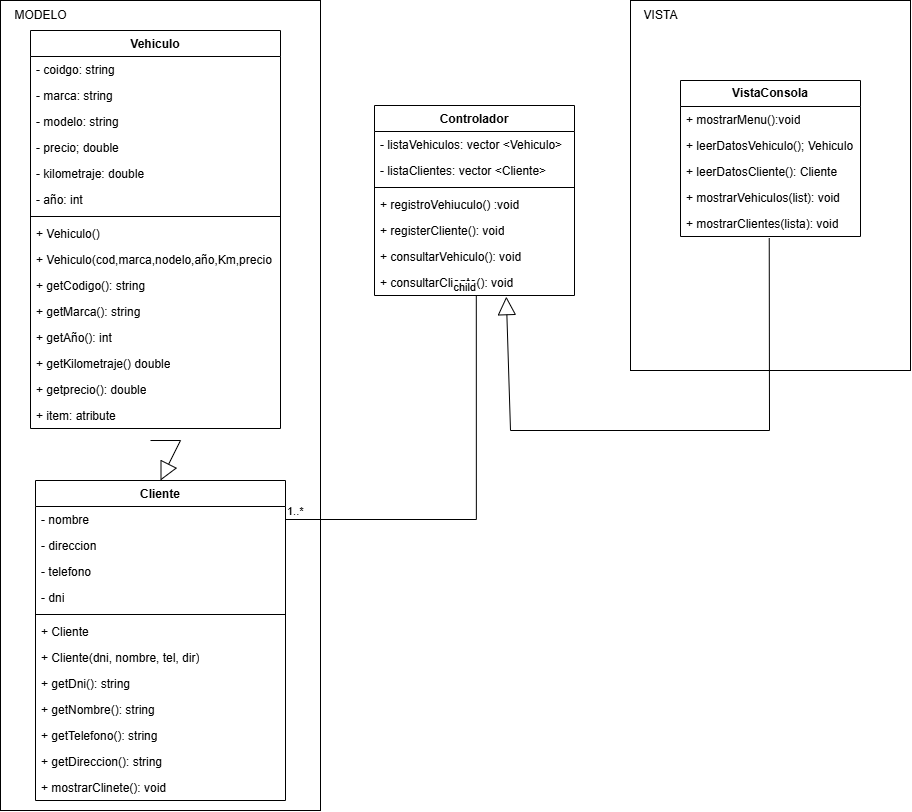

The diagram above was exported from draw.io. Its source (the exported page's mxGraphModel, read from the mxfile embedded in the PNG):
<mxGraphModel dx="1187" dy="691" grid="1" gridSize="10" guides="1" tooltips="1" connect="1" arrows="1" fold="1" page="1" pageScale="1" pageWidth="827" pageHeight="1169" math="0" shadow="0">
  <root>
    <mxCell id="0" />
    <mxCell id="1" parent="0" />
    <mxCell id="woHB-V5gLRgZASznlx7c-1" value="" style="rounded=0;whiteSpace=wrap;html=1;" vertex="1" parent="1">
      <mxGeometry x="40" y="10" width="320" height="810" as="geometry" />
    </mxCell>
    <mxCell id="woHB-V5gLRgZASznlx7c-2" value="" style="rounded=0;whiteSpace=wrap;html=1;" vertex="1" parent="1">
      <mxGeometry x="670" y="10" width="280" height="370" as="geometry" />
    </mxCell>
    <mxCell id="woHB-V5gLRgZASznlx7c-3" value="VISTA" style="text;html=1;align=center;verticalAlign=middle;resizable=0;points=[];autosize=1;strokeColor=none;fillColor=none;" vertex="1" parent="1">
      <mxGeometry x="670" y="10" width="60" height="30" as="geometry" />
    </mxCell>
    <mxCell id="woHB-V5gLRgZASznlx7c-4" value="MODELO" style="text;html=1;align=center;verticalAlign=middle;resizable=0;points=[];autosize=1;strokeColor=none;fillColor=none;" vertex="1" parent="1">
      <mxGeometry x="40" y="10" width="80" height="30" as="geometry" />
    </mxCell>
    <mxCell id="woHB-V5gLRgZASznlx7c-13" value="Vehiculo" style="swimlane;fontStyle=1;align=center;verticalAlign=top;childLayout=stackLayout;horizontal=1;startSize=26;horizontalStack=0;resizeParent=1;resizeParentMax=0;resizeLast=0;collapsible=1;marginBottom=0;whiteSpace=wrap;html=1;" vertex="1" parent="1">
      <mxGeometry x="70" y="40" width="250" height="398" as="geometry" />
    </mxCell>
    <mxCell id="woHB-V5gLRgZASznlx7c-17" value="- coidgo: string" style="text;strokeColor=none;fillColor=none;align=left;verticalAlign=top;spacingLeft=4;spacingRight=4;overflow=hidden;rotatable=0;points=[[0,0.5],[1,0.5]];portConstraint=eastwest;whiteSpace=wrap;html=1;" vertex="1" parent="woHB-V5gLRgZASznlx7c-13">
      <mxGeometry y="26" width="250" height="26" as="geometry" />
    </mxCell>
    <mxCell id="woHB-V5gLRgZASznlx7c-18" value="- marca: string" style="text;strokeColor=none;fillColor=none;align=left;verticalAlign=top;spacingLeft=4;spacingRight=4;overflow=hidden;rotatable=0;points=[[0,0.5],[1,0.5]];portConstraint=eastwest;whiteSpace=wrap;html=1;" vertex="1" parent="woHB-V5gLRgZASznlx7c-13">
      <mxGeometry y="52" width="250" height="26" as="geometry" />
    </mxCell>
    <mxCell id="woHB-V5gLRgZASznlx7c-21" value="- modelo: string" style="text;strokeColor=none;fillColor=none;align=left;verticalAlign=top;spacingLeft=4;spacingRight=4;overflow=hidden;rotatable=0;points=[[0,0.5],[1,0.5]];portConstraint=eastwest;whiteSpace=wrap;html=1;" vertex="1" parent="woHB-V5gLRgZASznlx7c-13">
      <mxGeometry y="78" width="250" height="26" as="geometry" />
    </mxCell>
    <mxCell id="woHB-V5gLRgZASznlx7c-20" value="- precio; double" style="text;strokeColor=none;fillColor=none;align=left;verticalAlign=top;spacingLeft=4;spacingRight=4;overflow=hidden;rotatable=0;points=[[0,0.5],[1,0.5]];portConstraint=eastwest;whiteSpace=wrap;html=1;" vertex="1" parent="woHB-V5gLRgZASznlx7c-13">
      <mxGeometry y="104" width="250" height="26" as="geometry" />
    </mxCell>
    <mxCell id="woHB-V5gLRgZASznlx7c-19" value="- kilometraje: double" style="text;strokeColor=none;fillColor=none;align=left;verticalAlign=top;spacingLeft=4;spacingRight=4;overflow=hidden;rotatable=0;points=[[0,0.5],[1,0.5]];portConstraint=eastwest;whiteSpace=wrap;html=1;" vertex="1" parent="woHB-V5gLRgZASznlx7c-13">
      <mxGeometry y="130" width="250" height="26" as="geometry" />
    </mxCell>
    <mxCell id="woHB-V5gLRgZASznlx7c-14" value="- año: int" style="text;strokeColor=none;fillColor=none;align=left;verticalAlign=top;spacingLeft=4;spacingRight=4;overflow=hidden;rotatable=0;points=[[0,0.5],[1,0.5]];portConstraint=eastwest;whiteSpace=wrap;html=1;" vertex="1" parent="woHB-V5gLRgZASznlx7c-13">
      <mxGeometry y="156" width="250" height="26" as="geometry" />
    </mxCell>
    <mxCell id="woHB-V5gLRgZASznlx7c-15" value="" style="line;strokeWidth=1;fillColor=none;align=left;verticalAlign=middle;spacingTop=-1;spacingLeft=3;spacingRight=3;rotatable=0;labelPosition=right;points=[];portConstraint=eastwest;strokeColor=inherit;" vertex="1" parent="woHB-V5gLRgZASznlx7c-13">
      <mxGeometry y="182" width="250" height="8" as="geometry" />
    </mxCell>
    <mxCell id="woHB-V5gLRgZASznlx7c-23" value="+ Vehiculo()" style="text;strokeColor=none;fillColor=none;align=left;verticalAlign=top;spacingLeft=4;spacingRight=4;overflow=hidden;rotatable=0;points=[[0,0.5],[1,0.5]];portConstraint=eastwest;whiteSpace=wrap;html=1;" vertex="1" parent="woHB-V5gLRgZASznlx7c-13">
      <mxGeometry y="190" width="250" height="26" as="geometry" />
    </mxCell>
    <mxCell id="woHB-V5gLRgZASznlx7c-25" value="+ Vehiculo(cod,marca,nodelo,año,Km,precio" style="text;strokeColor=none;fillColor=none;align=left;verticalAlign=top;spacingLeft=4;spacingRight=4;overflow=hidden;rotatable=0;points=[[0,0.5],[1,0.5]];portConstraint=eastwest;whiteSpace=wrap;html=1;" vertex="1" parent="woHB-V5gLRgZASznlx7c-13">
      <mxGeometry y="216" width="250" height="26" as="geometry" />
    </mxCell>
    <mxCell id="woHB-V5gLRgZASznlx7c-28" value="+ getCodigo(): string" style="text;strokeColor=none;fillColor=none;align=left;verticalAlign=top;spacingLeft=4;spacingRight=4;overflow=hidden;rotatable=0;points=[[0,0.5],[1,0.5]];portConstraint=eastwest;whiteSpace=wrap;html=1;" vertex="1" parent="woHB-V5gLRgZASznlx7c-13">
      <mxGeometry y="242" width="250" height="26" as="geometry" />
    </mxCell>
    <mxCell id="woHB-V5gLRgZASznlx7c-26" value="+ getMarca(): string" style="text;strokeColor=none;fillColor=none;align=left;verticalAlign=top;spacingLeft=4;spacingRight=4;overflow=hidden;rotatable=0;points=[[0,0.5],[1,0.5]];portConstraint=eastwest;whiteSpace=wrap;html=1;" vertex="1" parent="woHB-V5gLRgZASznlx7c-13">
      <mxGeometry y="268" width="250" height="26" as="geometry" />
    </mxCell>
    <mxCell id="woHB-V5gLRgZASznlx7c-22" value="+ getAño(): int" style="text;strokeColor=none;fillColor=none;align=left;verticalAlign=top;spacingLeft=4;spacingRight=4;overflow=hidden;rotatable=0;points=[[0,0.5],[1,0.5]];portConstraint=eastwest;whiteSpace=wrap;html=1;" vertex="1" parent="woHB-V5gLRgZASznlx7c-13">
      <mxGeometry y="294" width="250" height="26" as="geometry" />
    </mxCell>
    <mxCell id="woHB-V5gLRgZASznlx7c-27" value="+ getKilometraje() double" style="text;strokeColor=none;fillColor=none;align=left;verticalAlign=top;spacingLeft=4;spacingRight=4;overflow=hidden;rotatable=0;points=[[0,0.5],[1,0.5]];portConstraint=eastwest;whiteSpace=wrap;html=1;" vertex="1" parent="woHB-V5gLRgZASznlx7c-13">
      <mxGeometry y="320" width="250" height="26" as="geometry" />
    </mxCell>
    <mxCell id="woHB-V5gLRgZASznlx7c-24" value="+ getprecio(): double" style="text;strokeColor=none;fillColor=none;align=left;verticalAlign=top;spacingLeft=4;spacingRight=4;overflow=hidden;rotatable=0;points=[[0,0.5],[1,0.5]];portConstraint=eastwest;whiteSpace=wrap;html=1;" vertex="1" parent="woHB-V5gLRgZASznlx7c-13">
      <mxGeometry y="346" width="250" height="26" as="geometry" />
    </mxCell>
    <mxCell id="woHB-V5gLRgZASznlx7c-16" value="+ item: atribute" style="text;strokeColor=none;fillColor=none;align=left;verticalAlign=top;spacingLeft=4;spacingRight=4;overflow=hidden;rotatable=0;points=[[0,0.5],[1,0.5]];portConstraint=eastwest;whiteSpace=wrap;html=1;" vertex="1" parent="woHB-V5gLRgZASznlx7c-13">
      <mxGeometry y="372" width="250" height="26" as="geometry" />
    </mxCell>
    <mxCell id="woHB-V5gLRgZASznlx7c-35" value="&lt;span style=&quot;font-weight: 700;&quot;&gt;VistaConsola&lt;/span&gt;" style="swimlane;fontStyle=0;childLayout=stackLayout;horizontal=1;startSize=26;fillColor=none;horizontalStack=0;resizeParent=1;resizeParentMax=0;resizeLast=0;collapsible=1;marginBottom=0;whiteSpace=wrap;html=1;" vertex="1" parent="1">
      <mxGeometry x="720" y="90" width="180" height="156" as="geometry" />
    </mxCell>
    <mxCell id="woHB-V5gLRgZASznlx7c-31" value="+ mostrarMenu():void" style="text;strokeColor=none;fillColor=none;align=left;verticalAlign=top;spacingLeft=4;spacingRight=4;overflow=hidden;rotatable=0;points=[[0,0.5],[1,0.5]];portConstraint=eastwest;whiteSpace=wrap;html=1;" vertex="1" parent="woHB-V5gLRgZASznlx7c-35">
      <mxGeometry y="26" width="180" height="26" as="geometry" />
    </mxCell>
    <mxCell id="woHB-V5gLRgZASznlx7c-34" value="+ leerDatosVehiculo(); Vehiculo" style="text;strokeColor=none;fillColor=none;align=left;verticalAlign=top;spacingLeft=4;spacingRight=4;overflow=hidden;rotatable=0;points=[[0,0.5],[1,0.5]];portConstraint=eastwest;whiteSpace=wrap;html=1;" vertex="1" parent="woHB-V5gLRgZASznlx7c-35">
      <mxGeometry y="52" width="180" height="26" as="geometry" />
    </mxCell>
    <mxCell id="woHB-V5gLRgZASznlx7c-36" value="+ leerDatosCliente(): Cliente" style="text;strokeColor=none;fillColor=none;align=left;verticalAlign=top;spacingLeft=4;spacingRight=4;overflow=hidden;rotatable=0;points=[[0,0.5],[1,0.5]];portConstraint=eastwest;whiteSpace=wrap;html=1;" vertex="1" parent="woHB-V5gLRgZASznlx7c-35">
      <mxGeometry y="78" width="180" height="26" as="geometry" />
    </mxCell>
    <mxCell id="woHB-V5gLRgZASznlx7c-33" value="+ mostrarVehiculos(list): void" style="text;strokeColor=none;fillColor=none;align=left;verticalAlign=top;spacingLeft=4;spacingRight=4;overflow=hidden;rotatable=0;points=[[0,0.5],[1,0.5]];portConstraint=eastwest;whiteSpace=wrap;html=1;" vertex="1" parent="woHB-V5gLRgZASznlx7c-35">
      <mxGeometry y="104" width="180" height="26" as="geometry" />
    </mxCell>
    <mxCell id="woHB-V5gLRgZASznlx7c-37" value="+ mostrarClientes(lista): void" style="text;strokeColor=none;fillColor=none;align=left;verticalAlign=top;spacingLeft=4;spacingRight=4;overflow=hidden;rotatable=0;points=[[0,0.5],[1,0.5]];portConstraint=eastwest;whiteSpace=wrap;html=1;" vertex="1" parent="woHB-V5gLRgZASznlx7c-35">
      <mxGeometry y="130" width="180" height="26" as="geometry" />
    </mxCell>
    <mxCell id="woHB-V5gLRgZASznlx7c-44" value="Controlador" style="swimlane;fontStyle=1;align=center;verticalAlign=top;childLayout=stackLayout;horizontal=1;startSize=26;horizontalStack=0;resizeParent=1;resizeParentMax=0;resizeLast=0;collapsible=1;marginBottom=0;whiteSpace=wrap;html=1;" vertex="1" parent="1">
      <mxGeometry x="414" y="115" width="200" height="190" as="geometry" />
    </mxCell>
    <mxCell id="woHB-V5gLRgZASznlx7c-45" value="- listaVehiculos: vector &amp;lt;Vehiculo&amp;gt;" style="text;strokeColor=none;fillColor=none;align=left;verticalAlign=top;spacingLeft=4;spacingRight=4;overflow=hidden;rotatable=0;points=[[0,0.5],[1,0.5]];portConstraint=eastwest;whiteSpace=wrap;html=1;" vertex="1" parent="woHB-V5gLRgZASznlx7c-44">
      <mxGeometry y="26" width="200" height="26" as="geometry" />
    </mxCell>
    <mxCell id="woHB-V5gLRgZASznlx7c-51" value="- listaClientes: vector &amp;lt;Cliente&amp;gt;" style="text;strokeColor=none;fillColor=none;align=left;verticalAlign=top;spacingLeft=4;spacingRight=4;overflow=hidden;rotatable=0;points=[[0,0.5],[1,0.5]];portConstraint=eastwest;whiteSpace=wrap;html=1;" vertex="1" parent="woHB-V5gLRgZASznlx7c-44">
      <mxGeometry y="52" width="200" height="26" as="geometry" />
    </mxCell>
    <mxCell id="woHB-V5gLRgZASznlx7c-46" value="" style="line;strokeWidth=1;fillColor=none;align=left;verticalAlign=middle;spacingTop=-1;spacingLeft=3;spacingRight=3;rotatable=0;labelPosition=right;points=[];portConstraint=eastwest;strokeColor=inherit;" vertex="1" parent="woHB-V5gLRgZASznlx7c-44">
      <mxGeometry y="78" width="200" height="8" as="geometry" />
    </mxCell>
    <mxCell id="woHB-V5gLRgZASznlx7c-49" value="+ registroVehiuculo() :void" style="text;strokeColor=none;fillColor=none;align=left;verticalAlign=top;spacingLeft=4;spacingRight=4;overflow=hidden;rotatable=0;points=[[0,0.5],[1,0.5]];portConstraint=eastwest;whiteSpace=wrap;html=1;" vertex="1" parent="woHB-V5gLRgZASznlx7c-44">
      <mxGeometry y="86" width="200" height="26" as="geometry" />
    </mxCell>
    <mxCell id="woHB-V5gLRgZASznlx7c-47" value="+ registerCliente(): void" style="text;strokeColor=none;fillColor=none;align=left;verticalAlign=top;spacingLeft=4;spacingRight=4;overflow=hidden;rotatable=0;points=[[0,0.5],[1,0.5]];portConstraint=eastwest;whiteSpace=wrap;html=1;" vertex="1" parent="woHB-V5gLRgZASznlx7c-44">
      <mxGeometry y="112" width="200" height="26" as="geometry" />
    </mxCell>
    <mxCell id="woHB-V5gLRgZASznlx7c-50" value="+ consultarVehiculo(): void" style="text;strokeColor=none;fillColor=none;align=left;verticalAlign=top;spacingLeft=4;spacingRight=4;overflow=hidden;rotatable=0;points=[[0,0.5],[1,0.5]];portConstraint=eastwest;whiteSpace=wrap;html=1;" vertex="1" parent="woHB-V5gLRgZASznlx7c-44">
      <mxGeometry y="138" width="200" height="26" as="geometry" />
    </mxCell>
    <mxCell id="woHB-V5gLRgZASznlx7c-52" value="+ consultarCliente(): void" style="text;strokeColor=none;fillColor=none;align=left;verticalAlign=top;spacingLeft=4;spacingRight=4;overflow=hidden;rotatable=0;points=[[0,0.5],[1,0.5]];portConstraint=eastwest;whiteSpace=wrap;html=1;" vertex="1" parent="woHB-V5gLRgZASznlx7c-44">
      <mxGeometry y="164" width="200" height="26" as="geometry" />
    </mxCell>
    <mxCell id="woHB-V5gLRgZASznlx7c-53" value="Cliente" style="swimlane;fontStyle=1;align=center;verticalAlign=top;childLayout=stackLayout;horizontal=1;startSize=26;horizontalStack=0;resizeParent=1;resizeParentMax=0;resizeLast=0;collapsible=1;marginBottom=0;whiteSpace=wrap;html=1;" vertex="1" parent="1">
      <mxGeometry x="75" y="490" width="250" height="320" as="geometry" />
    </mxCell>
    <mxCell id="woHB-V5gLRgZASznlx7c-41" value="- nombre" style="text;strokeColor=none;fillColor=none;align=left;verticalAlign=top;spacingLeft=4;spacingRight=4;overflow=hidden;rotatable=0;points=[[0,0.5],[1,0.5]];portConstraint=eastwest;whiteSpace=wrap;html=1;" vertex="1" parent="woHB-V5gLRgZASznlx7c-53">
      <mxGeometry y="26" width="250" height="26" as="geometry" />
    </mxCell>
    <mxCell id="woHB-V5gLRgZASznlx7c-43" value="- direccion" style="text;strokeColor=none;fillColor=none;align=left;verticalAlign=top;spacingLeft=4;spacingRight=4;overflow=hidden;rotatable=0;points=[[0,0.5],[1,0.5]];portConstraint=eastwest;whiteSpace=wrap;html=1;" vertex="1" parent="woHB-V5gLRgZASznlx7c-53">
      <mxGeometry y="52" width="250" height="26" as="geometry" />
    </mxCell>
    <mxCell id="woHB-V5gLRgZASznlx7c-42" value="- telefono" style="text;strokeColor=none;fillColor=none;align=left;verticalAlign=top;spacingLeft=4;spacingRight=4;overflow=hidden;rotatable=0;points=[[0,0.5],[1,0.5]];portConstraint=eastwest;whiteSpace=wrap;html=1;" vertex="1" parent="woHB-V5gLRgZASznlx7c-53">
      <mxGeometry y="78" width="250" height="26" as="geometry" />
    </mxCell>
    <mxCell id="woHB-V5gLRgZASznlx7c-40" value="- dni" style="text;strokeColor=none;fillColor=none;align=left;verticalAlign=top;spacingLeft=4;spacingRight=4;overflow=hidden;rotatable=0;points=[[0,0.5],[1,0.5]];portConstraint=eastwest;whiteSpace=wrap;html=1;" vertex="1" parent="woHB-V5gLRgZASznlx7c-53">
      <mxGeometry y="104" width="250" height="26" as="geometry" />
    </mxCell>
    <mxCell id="woHB-V5gLRgZASznlx7c-55" value="" style="line;strokeWidth=1;fillColor=none;align=left;verticalAlign=middle;spacingTop=-1;spacingLeft=3;spacingRight=3;rotatable=0;labelPosition=right;points=[];portConstraint=eastwest;strokeColor=inherit;" vertex="1" parent="woHB-V5gLRgZASznlx7c-53">
      <mxGeometry y="130" width="250" height="8" as="geometry" />
    </mxCell>
    <mxCell id="woHB-V5gLRgZASznlx7c-60" value="+ Cliente" style="text;strokeColor=none;fillColor=none;align=left;verticalAlign=top;spacingLeft=4;spacingRight=4;overflow=hidden;rotatable=0;points=[[0,0.5],[1,0.5]];portConstraint=eastwest;whiteSpace=wrap;html=1;" vertex="1" parent="woHB-V5gLRgZASznlx7c-53">
      <mxGeometry y="138" width="250" height="26" as="geometry" />
    </mxCell>
    <mxCell id="woHB-V5gLRgZASznlx7c-57" value="+ Cliente(dni, nombre, tel, dir)" style="text;strokeColor=none;fillColor=none;align=left;verticalAlign=top;spacingLeft=4;spacingRight=4;overflow=hidden;rotatable=0;points=[[0,0.5],[1,0.5]];portConstraint=eastwest;whiteSpace=wrap;html=1;" vertex="1" parent="woHB-V5gLRgZASznlx7c-53">
      <mxGeometry y="164" width="250" height="26" as="geometry" />
    </mxCell>
    <mxCell id="woHB-V5gLRgZASznlx7c-59" value="+ getDni(): string" style="text;strokeColor=none;fillColor=none;align=left;verticalAlign=top;spacingLeft=4;spacingRight=4;overflow=hidden;rotatable=0;points=[[0,0.5],[1,0.5]];portConstraint=eastwest;whiteSpace=wrap;html=1;" vertex="1" parent="woHB-V5gLRgZASznlx7c-53">
      <mxGeometry y="190" width="250" height="26" as="geometry" />
    </mxCell>
    <mxCell id="woHB-V5gLRgZASznlx7c-58" value="+ getNombre(): string" style="text;strokeColor=none;fillColor=none;align=left;verticalAlign=top;spacingLeft=4;spacingRight=4;overflow=hidden;rotatable=0;points=[[0,0.5],[1,0.5]];portConstraint=eastwest;whiteSpace=wrap;html=1;" vertex="1" parent="woHB-V5gLRgZASznlx7c-53">
      <mxGeometry y="216" width="250" height="26" as="geometry" />
    </mxCell>
    <mxCell id="woHB-V5gLRgZASznlx7c-56" value="+ getTelefono(): string" style="text;strokeColor=none;fillColor=none;align=left;verticalAlign=top;spacingLeft=4;spacingRight=4;overflow=hidden;rotatable=0;points=[[0,0.5],[1,0.5]];portConstraint=eastwest;whiteSpace=wrap;html=1;" vertex="1" parent="woHB-V5gLRgZASznlx7c-53">
      <mxGeometry y="242" width="250" height="26" as="geometry" />
    </mxCell>
    <mxCell id="woHB-V5gLRgZASznlx7c-62" value="+ getDireccion(): string" style="text;strokeColor=none;fillColor=none;align=left;verticalAlign=top;spacingLeft=4;spacingRight=4;overflow=hidden;rotatable=0;points=[[0,0.5],[1,0.5]];portConstraint=eastwest;whiteSpace=wrap;html=1;" vertex="1" parent="woHB-V5gLRgZASznlx7c-53">
      <mxGeometry y="268" width="250" height="26" as="geometry" />
    </mxCell>
    <mxCell id="woHB-V5gLRgZASznlx7c-61" value="+ mostrarClinete(): void" style="text;strokeColor=none;fillColor=none;align=left;verticalAlign=top;spacingLeft=4;spacingRight=4;overflow=hidden;rotatable=0;points=[[0,0.5],[1,0.5]];portConstraint=eastwest;whiteSpace=wrap;html=1;" vertex="1" parent="woHB-V5gLRgZASznlx7c-53">
      <mxGeometry y="294" width="250" height="26" as="geometry" />
    </mxCell>
    <mxCell id="woHB-V5gLRgZASznlx7c-64" value="" style="endArrow=none;html=1;edgeStyle=orthogonalEdgeStyle;rounded=0;exitX=1;exitY=0.5;exitDx=0;exitDy=0;entryX=0.509;entryY=0.989;entryDx=0;entryDy=0;entryPerimeter=0;" edge="1" parent="1" source="woHB-V5gLRgZASznlx7c-41" target="woHB-V5gLRgZASznlx7c-52">
      <mxGeometry relative="1" as="geometry">
        <mxPoint x="350" y="510" as="sourcePoint" />
        <mxPoint x="510" y="510" as="targetPoint" />
      </mxGeometry>
    </mxCell>
    <mxCell id="woHB-V5gLRgZASznlx7c-65" value="1..*" style="edgeLabel;resizable=0;html=1;align=left;verticalAlign=bottom;" connectable="0" vertex="1" parent="woHB-V5gLRgZASznlx7c-64">
      <mxGeometry x="-1" relative="1" as="geometry" />
    </mxCell>
    <mxCell id="woHB-V5gLRgZASznlx7c-66" value="child" style="edgeLabel;resizable=0;html=1;align=right;verticalAlign=bottom;" connectable="0" vertex="1" parent="woHB-V5gLRgZASznlx7c-64">
      <mxGeometry x="1" relative="1" as="geometry" />
    </mxCell>
    <mxCell id="woHB-V5gLRgZASznlx7c-68" value="" style="endArrow=block;endSize=16;endFill=0;html=1;rounded=0;exitX=0.48;exitY=1.462;exitDx=0;exitDy=0;exitPerimeter=0;entryX=0.5;entryY=0;entryDx=0;entryDy=0;" edge="1" parent="1" source="woHB-V5gLRgZASznlx7c-16" target="woHB-V5gLRgZASznlx7c-53">
      <mxGeometry width="160" relative="1" as="geometry">
        <mxPoint x="210" y="470" as="sourcePoint" />
        <mxPoint x="370" y="470" as="targetPoint" />
        <Array as="points">
          <mxPoint x="220" y="450" />
        </Array>
      </mxGeometry>
    </mxCell>
    <mxCell id="woHB-V5gLRgZASznlx7c-69" value="" style="endArrow=block;endSize=16;endFill=0;html=1;rounded=0;exitX=0.493;exitY=1.06;exitDx=0;exitDy=0;exitPerimeter=0;entryX=0.659;entryY=1.044;entryDx=0;entryDy=0;entryPerimeter=0;" edge="1" parent="1" source="woHB-V5gLRgZASznlx7c-37" target="woHB-V5gLRgZASznlx7c-52">
      <mxGeometry width="160" relative="1" as="geometry">
        <mxPoint x="650" y="438" as="sourcePoint" />
        <mxPoint x="810" y="438" as="targetPoint" />
        <Array as="points">
          <mxPoint x="809" y="440" />
          <mxPoint x="550" y="440" />
        </Array>
      </mxGeometry>
    </mxCell>
  </root>
</mxGraphModel>